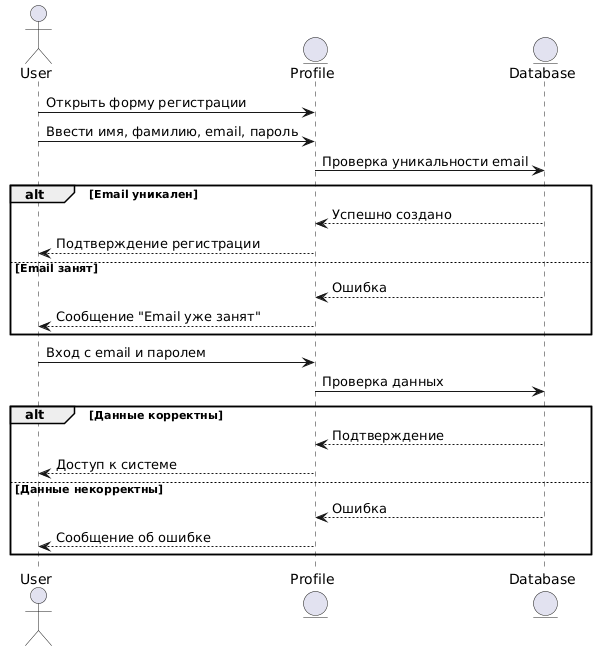

The diagram above was rendered by PlantUML. Its source (embedded in the PNG):
@startuml
actor User
entity Profile
entity Database

User -> Profile: Открыть форму регистрации
User -> Profile: Ввести имя, фамилию, email, пароль
Profile -> Database: Проверка уникальности email
alt Email уникален
    Database --> Profile: Успешно создано
    Profile --> User: Подтверждение регистрации
else Email занят
    Database --> Profile: Ошибка
    Profile --> User: Сообщение "Email уже занят"
end
User -> Profile: Вход с email и паролем
Profile -> Database: Проверка данных
alt Данные корректны
    Database --> Profile: Подтверждение
    Profile --> User: Доступ к системе
else Данные некорректны
    Database --> Profile: Ошибка
    Profile --> User: Сообщение об ошибке
end
@enduml